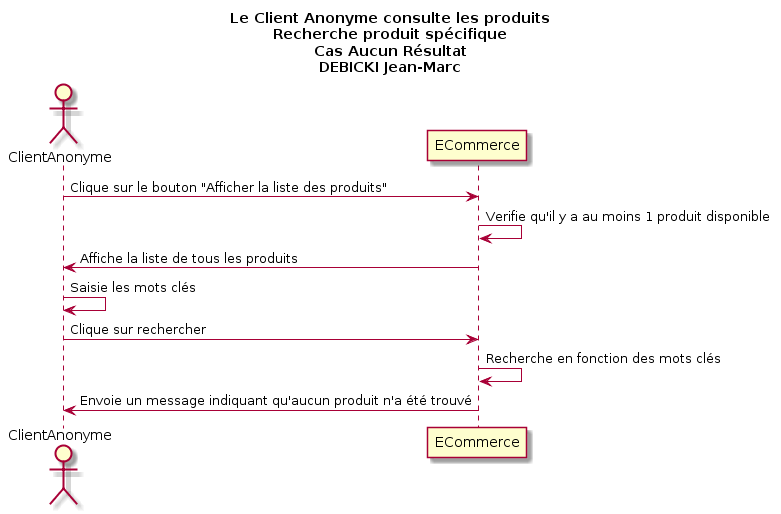

The diagram above was rendered by PlantUML. Its source (embedded in the PNG):
@startuml
Title Le Client Anonyme consulte les produits\nRecherche produit spécifique\nCas Aucun Résultat\nDEBICKI Jean-Marc

Actor ClientAnonyme as v
participant ECommerce as a

v -> a : Clique sur le bouton "Afficher la liste des produits"
a -> a : Verifie qu'il y a au moins 1 produit disponible
v <- a : Affiche la liste de tous les produits
v -> v : Saisie les mots clés
v -> a : Clique sur rechercher
a -> a : Recherche en fonction des mots clés
v <- a : Envoie un message indiquant qu'aucun produit n'a été trouvé
@enduml